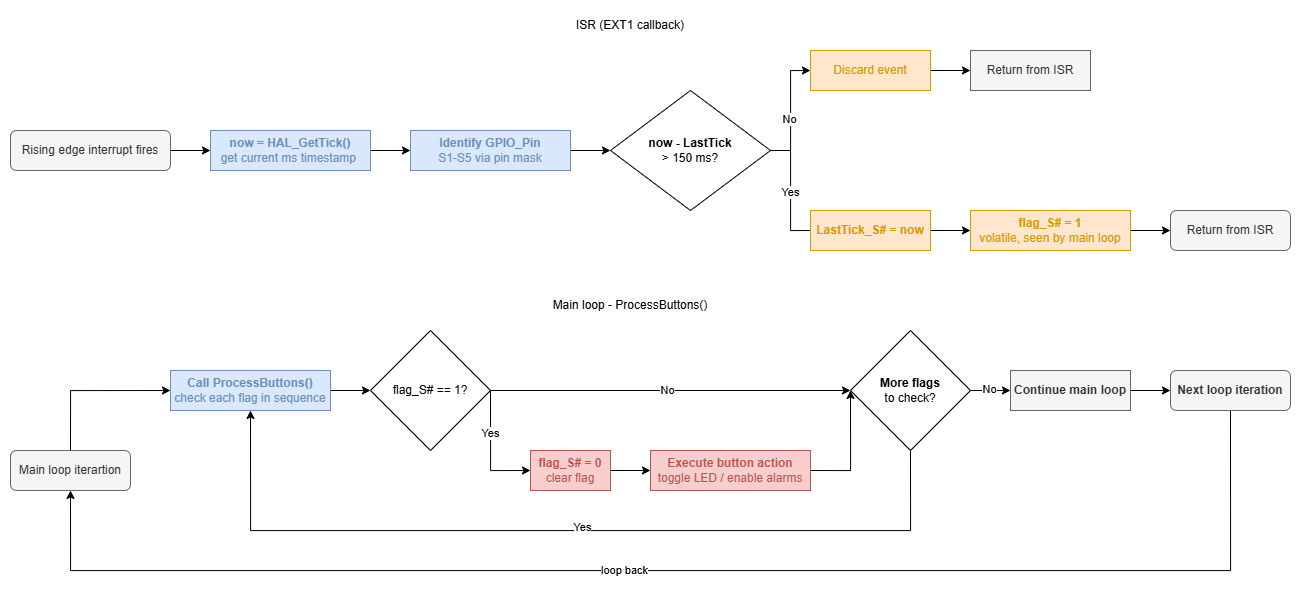

The diagram above was exported from draw.io. Its source (the exported page's mxGraphModel, read from the mxfile embedded in the PNG):
<mxGraphModel dx="1807" dy="2035" grid="1" gridSize="10" guides="1" tooltips="1" connect="1" arrows="1" fold="1" page="0" pageScale="1" pageWidth="827" pageHeight="1169" math="0" shadow="0">
  <root>
    <mxCell id="0" />
    <mxCell id="1" parent="0" />
    <mxCell id="zOFLgNidAoZj1tIClzJp-59" edge="1" parent="1" source="zOFLgNidAoZj1tIClzJp-41" style="edgeStyle=orthogonalEdgeStyle;rounded=0;orthogonalLoop=1;jettySize=auto;html=1;exitX=1;exitY=0.5;exitDx=0;exitDy=0;entryX=0;entryY=0.5;entryDx=0;entryDy=0;" target="zOFLgNidAoZj1tIClzJp-50">
      <mxGeometry relative="1" as="geometry" />
    </mxCell>
    <mxCell id="zOFLgNidAoZj1tIClzJp-41" parent="1" style="rounded=1;whiteSpace=wrap;html=1;fillColor=#f5f5f5;fontColor=#333333;strokeColor=#666666;" value="Rising edge interrupt fires" vertex="1">
      <mxGeometry height="40" width="160" x="-200" y="-1080" as="geometry" />
    </mxCell>
    <mxCell id="zOFLgNidAoZj1tIClzJp-42" parent="1" style="text;html=1;whiteSpace=wrap;strokeColor=none;fillColor=none;align=center;verticalAlign=middle;rounded=0;" value="ISR (EXT1 callback)" vertex="1">
      <mxGeometry height="30" width="120" x="360" y="-1200" as="geometry" />
    </mxCell>
    <mxCell id="zOFLgNidAoZj1tIClzJp-62" edge="1" parent="1" source="zOFLgNidAoZj1tIClzJp-53" style="edgeStyle=orthogonalEdgeStyle;rounded=0;orthogonalLoop=1;jettySize=auto;html=1;exitX=0;exitY=0.5;exitDx=0;exitDy=0;entryX=0;entryY=0.5;entryDx=0;entryDy=0;" target="zOFLgNidAoZj1tIClzJp-52">
      <mxGeometry relative="1" as="geometry">
        <Array as="points">
          <mxPoint x="580" y="-980" />
          <mxPoint x="580" y="-1140" />
        </Array>
      </mxGeometry>
    </mxCell>
    <mxCell id="zOFLgNidAoZj1tIClzJp-64" connectable="0" parent="zOFLgNidAoZj1tIClzJp-62" style="edgeLabel;html=1;align=center;verticalAlign=middle;resizable=0;points=[];" value="No" vertex="1">
      <mxGeometry relative="1" x="0.3219" y="2" as="geometry">
        <mxPoint y="1" as="offset" />
      </mxGeometry>
    </mxCell>
    <mxCell id="zOFLgNidAoZj1tIClzJp-65" connectable="0" parent="zOFLgNidAoZj1tIClzJp-62" style="edgeLabel;html=1;align=center;verticalAlign=middle;resizable=0;points=[];" value="Yes" vertex="1">
      <mxGeometry relative="1" x="-0.3942" y="1" as="geometry">
        <mxPoint y="1" as="offset" />
      </mxGeometry>
    </mxCell>
    <mxCell id="zOFLgNidAoZj1tIClzJp-46" parent="1" style="rhombus;whiteSpace=wrap;html=1;" value="&lt;b&gt;now - LastTick&lt;/b&gt;&lt;div&gt;&amp;gt; 150 ms?&lt;/div&gt;" vertex="1">
      <mxGeometry height="120" width="160" x="400" y="-1120" as="geometry" />
    </mxCell>
    <mxCell id="zOFLgNidAoZj1tIClzJp-60" edge="1" parent="1" source="zOFLgNidAoZj1tIClzJp-50" style="edgeStyle=orthogonalEdgeStyle;rounded=0;orthogonalLoop=1;jettySize=auto;html=1;exitX=1;exitY=0.5;exitDx=0;exitDy=0;entryX=0;entryY=0.5;entryDx=0;entryDy=0;" target="zOFLgNidAoZj1tIClzJp-51">
      <mxGeometry relative="1" as="geometry" />
    </mxCell>
    <mxCell id="zOFLgNidAoZj1tIClzJp-50" parent="1" style="rounded=0;whiteSpace=wrap;html=1;fillColor=#dae8fc;strokeColor=#6c8ebf;" value="&lt;font style=&quot;color: rgb(108, 142, 191);&quot;&gt;&lt;b&gt;now = HAL_GetTick()&lt;/b&gt;&lt;/font&gt;&lt;div&gt;&lt;font style=&quot;color: rgb(108, 142, 191);&quot;&gt;get current ms timestamp&amp;nbsp;&lt;/font&gt;&lt;/div&gt;" vertex="1">
      <mxGeometry height="40" width="160" y="-1080" as="geometry" />
    </mxCell>
    <mxCell id="zOFLgNidAoZj1tIClzJp-61" edge="1" parent="1" source="zOFLgNidAoZj1tIClzJp-51" style="edgeStyle=orthogonalEdgeStyle;rounded=0;orthogonalLoop=1;jettySize=auto;html=1;exitX=1;exitY=0.5;exitDx=0;exitDy=0;entryX=0;entryY=0.5;entryDx=0;entryDy=0;" target="zOFLgNidAoZj1tIClzJp-46">
      <mxGeometry relative="1" as="geometry" />
    </mxCell>
    <mxCell id="zOFLgNidAoZj1tIClzJp-51" parent="1" style="rounded=0;whiteSpace=wrap;html=1;fillColor=#dae8fc;strokeColor=#6c8ebf;" value="&lt;b&gt;&lt;font style=&quot;color: rgb(108, 142, 191);&quot;&gt;Identify GPIO_Pin&lt;/font&gt;&lt;/b&gt;&lt;div&gt;&lt;font style=&quot;color: rgb(108, 142, 191);&quot;&gt;S1-S5 via pin mask&lt;/font&gt;&lt;/div&gt;" vertex="1">
      <mxGeometry height="40" width="160" x="200" y="-1080" as="geometry" />
    </mxCell>
    <mxCell id="zOFLgNidAoZj1tIClzJp-66" edge="1" parent="1" source="zOFLgNidAoZj1tIClzJp-52" style="edgeStyle=orthogonalEdgeStyle;rounded=0;orthogonalLoop=1;jettySize=auto;html=1;exitX=1;exitY=0.5;exitDx=0;exitDy=0;entryX=0;entryY=0.5;entryDx=0;entryDy=0;" target="zOFLgNidAoZj1tIClzJp-55">
      <mxGeometry relative="1" as="geometry" />
    </mxCell>
    <mxCell id="zOFLgNidAoZj1tIClzJp-52" parent="1" style="rounded=0;whiteSpace=wrap;html=1;fillColor=#ffe6cc;strokeColor=#d79b00;" value="&lt;span style=&quot;color: rgb(215, 155, 0);&quot;&gt;Discard event&lt;/span&gt;" vertex="1">
      <mxGeometry height="40" width="120" x="600" y="-1160" as="geometry" />
    </mxCell>
    <mxCell id="zOFLgNidAoZj1tIClzJp-67" edge="1" parent="1" source="zOFLgNidAoZj1tIClzJp-53" style="edgeStyle=orthogonalEdgeStyle;rounded=0;orthogonalLoop=1;jettySize=auto;html=1;exitX=1;exitY=0.5;exitDx=0;exitDy=0;entryX=0;entryY=0.5;entryDx=0;entryDy=0;" target="zOFLgNidAoZj1tIClzJp-54">
      <mxGeometry relative="1" as="geometry" />
    </mxCell>
    <mxCell id="zOFLgNidAoZj1tIClzJp-53" parent="1" style="rounded=0;whiteSpace=wrap;html=1;fillColor=#ffe6cc;strokeColor=#d79b00;" value="&lt;b&gt;&lt;font style=&quot;color: rgb(215, 155, 0);&quot;&gt;LastTick_S# = now&lt;/font&gt;&lt;/b&gt;" vertex="1">
      <mxGeometry height="40" width="120" x="600" y="-1000" as="geometry" />
    </mxCell>
    <mxCell id="zOFLgNidAoZj1tIClzJp-68" edge="1" parent="1" source="zOFLgNidAoZj1tIClzJp-54" style="edgeStyle=orthogonalEdgeStyle;rounded=0;orthogonalLoop=1;jettySize=auto;html=1;exitX=1;exitY=0.5;exitDx=0;exitDy=0;entryX=0;entryY=0.5;entryDx=0;entryDy=0;" target="zOFLgNidAoZj1tIClzJp-58">
      <mxGeometry relative="1" as="geometry" />
    </mxCell>
    <mxCell id="zOFLgNidAoZj1tIClzJp-54" parent="1" style="rounded=0;whiteSpace=wrap;html=1;fillColor=#ffe6cc;strokeColor=#d79b00;" value="&lt;b&gt;&lt;font style=&quot;color: rgb(215, 155, 0);&quot;&gt;flag_S# = 1&lt;/font&gt;&lt;/b&gt;&lt;div&gt;&lt;font style=&quot;color: rgb(215, 155, 0);&quot;&gt;volatile, seen by main loop&lt;/font&gt;&lt;/div&gt;" vertex="1">
      <mxGeometry height="40" width="160" x="760" y="-1000" as="geometry" />
    </mxCell>
    <mxCell id="zOFLgNidAoZj1tIClzJp-55" parent="1" style="rounded=0;whiteSpace=wrap;html=1;fillColor=#f5f5f5;fontColor=#333333;strokeColor=#666666;" value="Return from ISR" vertex="1">
      <mxGeometry height="40" width="120" x="760" y="-1160" as="geometry" />
    </mxCell>
    <mxCell id="zOFLgNidAoZj1tIClzJp-58" parent="1" style="rounded=1;whiteSpace=wrap;html=1;fillColor=#f5f5f5;fontColor=#333333;strokeColor=#666666;" value="Return from ISR" vertex="1">
      <mxGeometry height="40" width="120" x="960" y="-1000" as="geometry" />
    </mxCell>
    <mxCell id="zOFLgNidAoZj1tIClzJp-63" edge="1" parent="1" source="zOFLgNidAoZj1tIClzJp-46" style="endArrow=none;html=1;rounded=0;exitX=1;exitY=0.5;exitDx=0;exitDy=0;" value="">
      <mxGeometry height="50" relative="1" width="50" as="geometry">
        <mxPoint x="380" y="-1110" as="sourcePoint" />
        <mxPoint x="580" y="-1060" as="targetPoint" />
      </mxGeometry>
    </mxCell>
    <mxCell id="zOFLgNidAoZj1tIClzJp-70" parent="1" style="text;html=1;whiteSpace=wrap;strokeColor=none;fillColor=none;align=center;verticalAlign=middle;rounded=0;" value="Main loop - ProcessButtons()" vertex="1">
      <mxGeometry height="30" width="200" x="320" y="-920" as="geometry" />
    </mxCell>
    <mxCell id="zOFLgNidAoZj1tIClzJp-80" edge="1" parent="1" source="zOFLgNidAoZj1tIClzJp-71" style="edgeStyle=orthogonalEdgeStyle;rounded=0;orthogonalLoop=1;jettySize=auto;html=1;exitX=0.5;exitY=0;exitDx=0;exitDy=0;entryX=0;entryY=0.5;entryDx=0;entryDy=0;" target="zOFLgNidAoZj1tIClzJp-72">
      <mxGeometry relative="1" as="geometry" />
    </mxCell>
    <mxCell id="zOFLgNidAoZj1tIClzJp-71" parent="1" style="rounded=1;whiteSpace=wrap;html=1;fillColor=#f5f5f5;fontColor=#333333;strokeColor=#666666;" value="Main loop iterartion" vertex="1">
      <mxGeometry height="40" width="120" x="-200" y="-760" as="geometry" />
    </mxCell>
    <mxCell id="zOFLgNidAoZj1tIClzJp-83" edge="1" parent="1" source="zOFLgNidAoZj1tIClzJp-72" style="edgeStyle=orthogonalEdgeStyle;rounded=0;orthogonalLoop=1;jettySize=auto;html=1;exitX=1;exitY=0.5;exitDx=0;exitDy=0;entryX=0;entryY=0.5;entryDx=0;entryDy=0;" target="zOFLgNidAoZj1tIClzJp-73">
      <mxGeometry relative="1" as="geometry" />
    </mxCell>
    <mxCell id="zOFLgNidAoZj1tIClzJp-72" parent="1" style="rounded=0;whiteSpace=wrap;html=1;fontStyle=1;fillColor=#dae8fc;strokeColor=#6c8ebf;" value="&lt;span&gt;&lt;font style=&quot;color: rgb(108, 142, 191);&quot;&gt;Call ProcessButtons()&lt;/font&gt;&lt;/span&gt;&lt;div&gt;&lt;span style=&quot;font-weight: normal;&quot;&gt;&lt;font style=&quot;color: rgb(108, 142, 191);&quot;&gt;check each flag in sequence&lt;/font&gt;&lt;/span&gt;&lt;/div&gt;" vertex="1">
      <mxGeometry height="40" width="160" x="-40" y="-840" as="geometry" />
    </mxCell>
    <mxCell id="zOFLgNidAoZj1tIClzJp-84" edge="1" parent="1" source="zOFLgNidAoZj1tIClzJp-73" style="edgeStyle=orthogonalEdgeStyle;rounded=0;orthogonalLoop=1;jettySize=auto;html=1;exitX=1;exitY=0.5;exitDx=0;exitDy=0;entryX=0;entryY=0.5;entryDx=0;entryDy=0;" target="zOFLgNidAoZj1tIClzJp-77">
      <mxGeometry relative="1" as="geometry" />
    </mxCell>
    <mxCell id="zOFLgNidAoZj1tIClzJp-85" connectable="0" parent="zOFLgNidAoZj1tIClzJp-84" style="edgeLabel;html=1;align=center;verticalAlign=middle;resizable=0;points=[];" value="No" vertex="1">
      <mxGeometry relative="1" x="-0.0186" y="1" as="geometry">
        <mxPoint as="offset" />
      </mxGeometry>
    </mxCell>
    <mxCell id="zOFLgNidAoZj1tIClzJp-86" edge="1" parent="1" source="zOFLgNidAoZj1tIClzJp-73" style="edgeStyle=orthogonalEdgeStyle;rounded=0;orthogonalLoop=1;jettySize=auto;html=1;exitX=1;exitY=0.5;exitDx=0;exitDy=0;entryX=0;entryY=0.5;entryDx=0;entryDy=0;" target="zOFLgNidAoZj1tIClzJp-75">
      <mxGeometry relative="1" as="geometry">
        <Array as="points">
          <mxPoint x="280" y="-740" />
        </Array>
      </mxGeometry>
    </mxCell>
    <mxCell id="zOFLgNidAoZj1tIClzJp-87" connectable="0" parent="zOFLgNidAoZj1tIClzJp-86" style="edgeLabel;html=1;align=center;verticalAlign=middle;resizable=0;points=[];" value="Yes" vertex="1">
      <mxGeometry relative="1" x="-0.2939" y="-1" as="geometry">
        <mxPoint as="offset" />
      </mxGeometry>
    </mxCell>
    <mxCell id="zOFLgNidAoZj1tIClzJp-73" parent="1" style="rhombus;whiteSpace=wrap;html=1;" value="flag_S# == 1?" vertex="1">
      <mxGeometry height="120" width="120" x="160" y="-880" as="geometry" />
    </mxCell>
    <mxCell id="zOFLgNidAoZj1tIClzJp-88" edge="1" parent="1" source="zOFLgNidAoZj1tIClzJp-75" style="edgeStyle=orthogonalEdgeStyle;rounded=0;orthogonalLoop=1;jettySize=auto;html=1;exitX=1;exitY=0.5;exitDx=0;exitDy=0;entryX=0;entryY=0.5;entryDx=0;entryDy=0;" target="zOFLgNidAoZj1tIClzJp-76">
      <mxGeometry relative="1" as="geometry" />
    </mxCell>
    <mxCell id="zOFLgNidAoZj1tIClzJp-75" parent="1" style="rounded=0;whiteSpace=wrap;html=1;fillColor=#f8cecc;strokeColor=#b85450;" value="&lt;font style=&quot;color: rgb(184, 84, 80);&quot;&gt;&lt;b&gt;flag_S# = 0&lt;/b&gt;&lt;/font&gt;&lt;div&gt;&lt;font style=&quot;color: rgb(184, 84, 80);&quot;&gt;clear flag&lt;/font&gt;&lt;/div&gt;" vertex="1">
      <mxGeometry height="40" width="80" x="320" y="-760" as="geometry" />
    </mxCell>
    <mxCell id="zOFLgNidAoZj1tIClzJp-89" edge="1" parent="1" source="zOFLgNidAoZj1tIClzJp-76" style="edgeStyle=orthogonalEdgeStyle;rounded=0;orthogonalLoop=1;jettySize=auto;html=1;exitX=1;exitY=0.5;exitDx=0;exitDy=0;entryX=0;entryY=0.5;entryDx=0;entryDy=0;" target="zOFLgNidAoZj1tIClzJp-77">
      <mxGeometry relative="1" as="geometry">
        <Array as="points">
          <mxPoint x="640" y="-740" />
        </Array>
      </mxGeometry>
    </mxCell>
    <mxCell id="zOFLgNidAoZj1tIClzJp-76" parent="1" style="rounded=0;whiteSpace=wrap;html=1;fillColor=#f8cecc;strokeColor=#b85450;" value="&lt;b&gt;&lt;font style=&quot;color: rgb(184, 84, 80);&quot;&gt;Execute button action&lt;/font&gt;&lt;/b&gt;&lt;div&gt;&lt;font style=&quot;color: rgb(184, 84, 80);&quot;&gt;toggle LED / enable alarms&lt;/font&gt;&lt;/div&gt;" vertex="1">
      <mxGeometry height="40" width="160" x="440" y="-760" as="geometry" />
    </mxCell>
    <mxCell id="zOFLgNidAoZj1tIClzJp-90" edge="1" parent="1" source="zOFLgNidAoZj1tIClzJp-77" style="edgeStyle=orthogonalEdgeStyle;rounded=0;orthogonalLoop=1;jettySize=auto;html=1;exitX=0.5;exitY=1;exitDx=0;exitDy=0;entryX=0.5;entryY=1;entryDx=0;entryDy=0;" target="zOFLgNidAoZj1tIClzJp-72">
      <mxGeometry relative="1" as="geometry">
        <Array as="points">
          <mxPoint x="700" y="-680" />
          <mxPoint x="40" y="-680" />
        </Array>
      </mxGeometry>
    </mxCell>
    <mxCell id="zOFLgNidAoZj1tIClzJp-91" connectable="0" parent="zOFLgNidAoZj1tIClzJp-90" style="edgeLabel;html=1;align=center;verticalAlign=middle;resizable=0;points=[];" value="Yes" vertex="1">
      <mxGeometry relative="1" x="-0.0503" y="-4" as="geometry">
        <mxPoint as="offset" />
      </mxGeometry>
    </mxCell>
    <mxCell id="zOFLgNidAoZj1tIClzJp-92" edge="1" parent="1" source="zOFLgNidAoZj1tIClzJp-77" style="edgeStyle=orthogonalEdgeStyle;rounded=0;orthogonalLoop=1;jettySize=auto;html=1;exitX=1;exitY=0.5;exitDx=0;exitDy=0;entryX=0;entryY=0.5;entryDx=0;entryDy=0;" target="zOFLgNidAoZj1tIClzJp-78">
      <mxGeometry relative="1" as="geometry" />
    </mxCell>
    <mxCell id="zOFLgNidAoZj1tIClzJp-93" connectable="0" parent="zOFLgNidAoZj1tIClzJp-92" style="edgeLabel;html=1;align=center;verticalAlign=middle;resizable=0;points=[];" value="No" vertex="1">
      <mxGeometry relative="1" x="-0.1111" y="2" as="geometry">
        <mxPoint as="offset" />
      </mxGeometry>
    </mxCell>
    <mxCell id="zOFLgNidAoZj1tIClzJp-77" parent="1" style="rhombus;whiteSpace=wrap;html=1;" value="&lt;b&gt;More flags&lt;/b&gt;&lt;div&gt;to check?&lt;/div&gt;" vertex="1">
      <mxGeometry height="120" width="120" x="640" y="-880" as="geometry" />
    </mxCell>
    <mxCell id="zOFLgNidAoZj1tIClzJp-94" edge="1" parent="1" source="zOFLgNidAoZj1tIClzJp-78" style="edgeStyle=orthogonalEdgeStyle;rounded=0;orthogonalLoop=1;jettySize=auto;html=1;exitX=1;exitY=0.5;exitDx=0;exitDy=0;entryX=0;entryY=0.5;entryDx=0;entryDy=0;" target="zOFLgNidAoZj1tIClzJp-79">
      <mxGeometry relative="1" as="geometry" />
    </mxCell>
    <mxCell id="zOFLgNidAoZj1tIClzJp-78" parent="1" style="rounded=0;whiteSpace=wrap;html=1;fillColor=#f5f5f5;fontColor=#333333;strokeColor=#666666;" value="&lt;b&gt;Continue main loop&lt;/b&gt;" vertex="1">
      <mxGeometry height="40" width="120" x="800" y="-840" as="geometry" />
    </mxCell>
    <mxCell id="zOFLgNidAoZj1tIClzJp-81" edge="1" parent="1" source="zOFLgNidAoZj1tIClzJp-79" style="edgeStyle=orthogonalEdgeStyle;rounded=0;orthogonalLoop=1;jettySize=auto;html=1;exitX=0.5;exitY=1;exitDx=0;exitDy=0;entryX=0.5;entryY=1;entryDx=0;entryDy=0;" target="zOFLgNidAoZj1tIClzJp-71">
      <mxGeometry relative="1" as="geometry">
        <Array as="points">
          <mxPoint x="1020" y="-640" />
          <mxPoint x="-140" y="-640" />
        </Array>
        <mxPoint x="610" y="-660" as="targetPoint" />
      </mxGeometry>
    </mxCell>
    <mxCell id="zOFLgNidAoZj1tIClzJp-82" connectable="0" parent="zOFLgNidAoZj1tIClzJp-81" style="edgeLabel;html=1;align=center;verticalAlign=middle;resizable=0;points=[];" value="loop back" vertex="1">
      <mxGeometry relative="1" x="0.0953" y="-1" as="geometry">
        <mxPoint as="offset" />
      </mxGeometry>
    </mxCell>
    <mxCell id="zOFLgNidAoZj1tIClzJp-79" parent="1" style="rounded=1;whiteSpace=wrap;html=1;fillColor=#f5f5f5;fontColor=#333333;strokeColor=#666666;" value="&lt;b&gt;Next loop iteration&lt;/b&gt;" vertex="1">
      <mxGeometry height="40" width="120" x="960" y="-840" as="geometry" />
    </mxCell>
  </root>
</mxGraphModel>